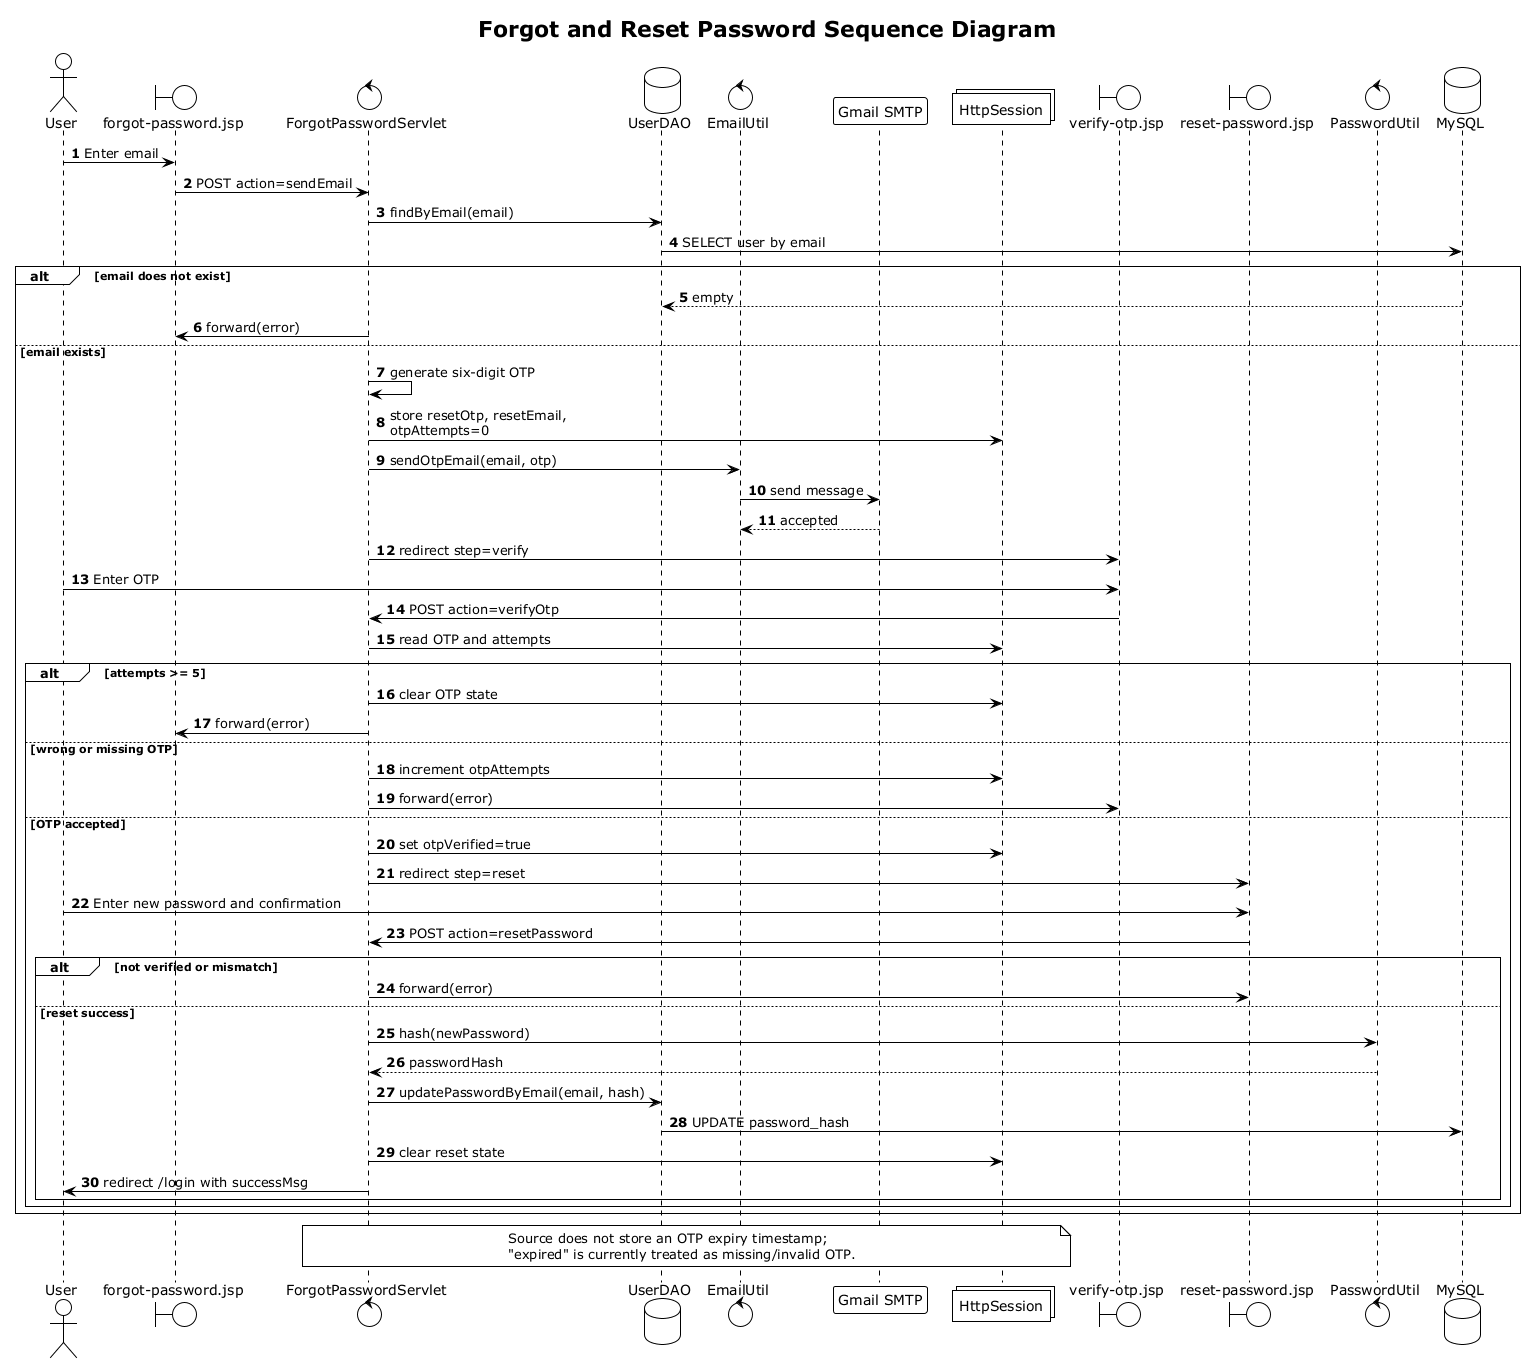

The diagram above was rendered by PlantUML. Its source (embedded in the PNG):
@startuml
title Forgot and Reset Password Sequence Diagram
!theme plain
autonumber
actor User
boundary "forgot-password.jsp" as ForgotJSP
control ForgotPasswordServlet
database UserDAO
control EmailUtil
participant "Gmail SMTP" as Gmail
collections HttpSession
boundary "verify-otp.jsp" as OtpJSP
boundary "reset-password.jsp" as ResetJSP
control PasswordUtil
database MySQL

User -> ForgotJSP: Enter email
ForgotJSP -> ForgotPasswordServlet: POST action=sendEmail
ForgotPasswordServlet -> UserDAO: findByEmail(email)
UserDAO -> MySQL: SELECT user by email
alt email does not exist
  MySQL --> UserDAO: empty
  ForgotPasswordServlet -> ForgotJSP: forward(error)
else email exists
  ForgotPasswordServlet -> ForgotPasswordServlet: generate six-digit OTP
  ForgotPasswordServlet -> HttpSession: store resetOtp, resetEmail,\notpAttempts=0
  ForgotPasswordServlet -> EmailUtil: sendOtpEmail(email, otp)
  EmailUtil -> Gmail: send message
  Gmail --> EmailUtil: accepted
  ForgotPasswordServlet -> OtpJSP: redirect step=verify
  User -> OtpJSP: Enter OTP
  OtpJSP -> ForgotPasswordServlet: POST action=verifyOtp
  ForgotPasswordServlet -> HttpSession: read OTP and attempts
  alt attempts >= 5
    ForgotPasswordServlet -> HttpSession: clear OTP state
    ForgotPasswordServlet -> ForgotJSP: forward(error)
  else wrong or missing OTP
    ForgotPasswordServlet -> HttpSession: increment otpAttempts
    ForgotPasswordServlet -> OtpJSP: forward(error)
  else OTP accepted
    ForgotPasswordServlet -> HttpSession: set otpVerified=true
    ForgotPasswordServlet -> ResetJSP: redirect step=reset
    User -> ResetJSP: Enter new password and confirmation
    ResetJSP -> ForgotPasswordServlet: POST action=resetPassword
    alt not verified or mismatch
      ForgotPasswordServlet -> ResetJSP: forward(error)
    else reset success
      ForgotPasswordServlet -> PasswordUtil: hash(newPassword)
      PasswordUtil --> ForgotPasswordServlet: passwordHash
      ForgotPasswordServlet -> UserDAO: updatePasswordByEmail(email, hash)
      UserDAO -> MySQL: UPDATE password_hash
      ForgotPasswordServlet -> HttpSession: clear reset state
      ForgotPasswordServlet -> User: redirect /login with successMsg
    end
  end
end
note over ForgotPasswordServlet,HttpSession
Source does not store an OTP expiry timestamp;
"expired" is currently treated as missing/invalid OTP.
end note
@enduml